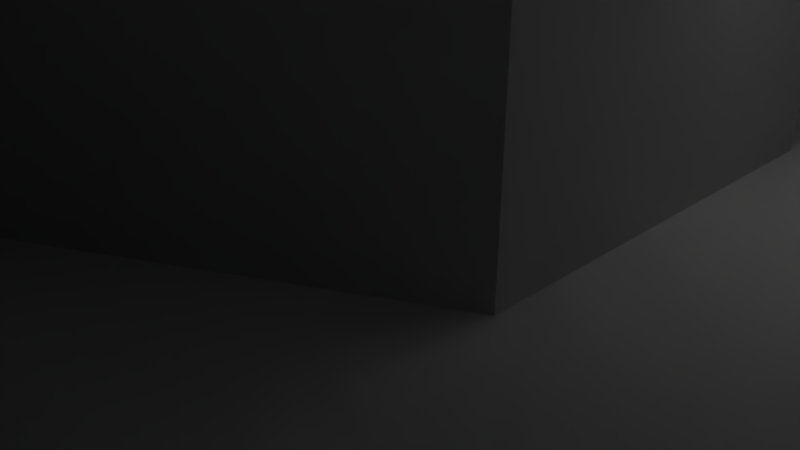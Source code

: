 # Source: pvc-inner-support.blend  (saved by Blender 2.79.0; exported with 4.5.12 LTS)
import bpy
from mathutils import Matrix  # noqa: F401  (used for matrix-valued properties, if any)

bpy.ops.wm.read_factory_settings(use_empty=True)
scene = bpy.context.scene
scene.name = 'Scene'

# ---- collections
col_collection_1 = bpy.data.collections.new('Collection 1'); scene.collection.children.link(col_collection_1)

# ---- world
world_world = bpy.data.worlds.new('World'); scene.world = world_world
world_world.color = (0.05088, 0.05088, 0.05088)
world_world.use_sun_shadow = False
world_world.sun_shadow_jitter_overblur = 0.0
world_world.cycles.sampling_method = 'MANUAL'

# ---- cameras
cam_camera = bpy.data.cameras.new('Camera')
cam_camera.clip_end = 100.0
cam_camera.lens = 35.0
cam_camera.sensor_width = 32.0
cam_camera.sensor_height = 18.0
cam_camera.ortho_scale = 7.314
cam_camera.dof.focus_distance = 0.0
cam_camera.dof.aperture_fstop = 128.0

# ---- lights
light_lamp = bpy.data.lights.new('Lamp', 'POINT')
light_lamp.transmission_factor = 0.0
light_lamp.cutoff_distance = 30.0
light_lamp.energy = 100.0
light_lamp.shadow_buffer_clip_start = 1.001
light_lamp.shadow_soft_size = 0.1
light_lamp.shadow_maximum_resolution = 0.006
light_lamp.use_absolute_resolution = True

# ---- meshes
me_cylinder_001 = bpy.data.meshes.new('Cylinder.001')
me_cylinder_001.from_pydata([(1.951, 9.808, 7.5), (1.951, 9.808, -7.5), (1.951, -9.808, 7.5), (1.951, -9.808, -7.5), (3.827, -9.239, 7.5), (3.827, -9.239, -7.5), (5.556, -8.315, 7.5), (5.556, -8.315, -7.5), (5.556, 8.315, 7.5), (5.556, 8.315, -7.5), (3.827, 9.239, 7.5), (3.827, 9.239, -7.5), (1.951, 2.342, 4.056), (5.556, 2.342, 4.056), (1.951, -2.342, 4.056), (5.556, -2.342, 4.056), (1.951, 2.342, -4.056), (5.556, 2.342, -4.056), (1.951, -2.342, -4.056), (5.556, -2.342, -4.056), (1.951, 4.684, 1.473e-07), (5.556, 4.684, 4.194e-07), (1.951, -4.684, 5.567e-07), (5.556, -4.684, 8.289e-07)], [], [(3, 2, 22, 18, 16, 20, 0, 1), (8, 21, 13, 15, 23, 6), (5, 4, 2, 3), (7, 6, 4, 5), (11, 10, 8, 9), (1, 0, 10, 11), (2, 4, 6, 8, 10, 0), (5, 3, 1, 11, 9, 7), (22, 23, 19, 18), (18, 19, 17, 16), (16, 17, 21, 20), (6, 23, 19, 17, 21, 8, 9, 7), (20, 21, 13, 12), (0, 20, 12, 14, 22, 2), (14, 15, 23, 22), (12, 13, 15, 14)])
me_cylinder_001.use_remesh_preserve_volume = False
me_cylinder_001.use_remesh_preserve_attributes = False
me_cylinder_001.use_mirror_vertex_groups = False
me_cylinder_001.update()
me_cylinder = bpy.data.meshes.new('Cylinder')
me_cylinder.from_pydata([(5.556, 8.315, -7.5), (5.556, 8.315, 7.5), (7.071, 7.071, -7.5), (7.071, 7.071, 7.5), (8.315, 5.556, -7.5), (8.315, 5.556, 7.5), (9.239, 3.827, -7.5), (9.239, 3.827, 7.5), (9.808, 1.951, -7.5), (9.808, 1.951, 7.5), (10.0, 7.55e-07, -7.5), (10.0, 7.55e-07, 7.5), (9.808, -1.951, -7.5), (9.808, -1.951, 7.5), (9.239, -3.827, -7.5), (9.239, -3.827, 7.5), (8.315, -5.556, -7.5), (8.315, -5.556, 7.5), (7.071, -7.071, -7.5), (7.071, -7.071, 7.5), (5.556, -8.315, -7.5), (5.556, -8.315, 7.5), (5.556, -0.8889, -1.33), (9.912, -0.8889, -1.33), (5.556, 1.6, 4.194e-07), (9.842, 1.6, 7.431e-07), (5.556, 1.569, 0.3121), (9.845, 1.569, 0.3121), (5.556, 1.478, 0.6123), (9.854, 1.478, 0.6123), (5.556, -0.6123, 1.478), (9.94, -0.6123, 1.478), (5.556, -0.8889, 1.33), (9.912, -0.8889, 1.33), (5.556, -0.3121, 1.569), (9.969, -0.3121, 1.569), (5.556, -1.131, 1.131), (9.889, -1.131, 1.131), (5.556, -1.569, 0.3121), (9.845, -1.569, 0.3121), (5.556, -1.6, 9.408e-07), (9.842, -1.6, 1.264e-06), (5.556, -1.478, 0.6123), (9.854, -1.478, 0.6123), (5.556, 0.3121, -1.569), (9.969, 0.3121, -1.569), (5.556, 1.33, -0.8889), (9.869, 1.33, -0.8889), (5.556, 1.208e-07, -1.6), (10.0, 1.208e-07, -1.6), (5.556, 0.6123, -1.478), (9.94, 0.6123, -1.478), (5.556, -1.569, -0.3121), (9.845, -1.569, -0.3121), (5.556, 1.131, 1.131), (9.889, 1.131, 1.131), (5.556, 1.33, 0.8889), (9.869, 1.33, 0.8889), (5.556, 0.8889, 1.33), (9.912, 0.8889, 1.33), (5.556, -0.3121, -1.569), (9.969, -0.3121, -1.569), (5.556, -1.33, -0.8889), (9.869, -1.33, -0.8889), (5.556, -1.131, -1.131), (9.889, -1.131, -1.131), (5.556, -0.6123, -1.478), (9.94, -0.6123, -1.478), (5.556, 1.545e-06, 1.6), (10.0, 1.545e-06, 1.6), (5.556, -1.33, 0.8889), (9.869, -1.33, 0.8889), (5.556, 0.3121, 1.569), (9.969, 0.3121, 1.569), (5.556, 1.131, -1.131), (9.889, 1.131, -1.131), (5.556, -1.478, -0.6123), (9.854, -1.478, -0.6123), (5.556, 0.8889, -1.33), (9.912, 0.8889, -1.33), (5.556, 0.6123, 1.478), (9.94, 0.6123, 1.478), (5.556, 1.478, -0.6123), (9.854, 1.478, -0.6123), (5.556, 1.569, -0.3121), (9.845, 1.569, -0.3121)], [], [(0, 1, 3, 2), (2, 3, 5, 4), (4, 5, 7, 6), (6, 7, 9, 8), (8, 9, 11, 69, 73, 81, 59, 55, 57, 29, 27, 25, 85, 83, 47, 75, 79, 51, 45, 49, 10), (10, 49, 61, 67, 23, 65, 63, 77, 53, 41, 39, 43, 71, 37, 33, 31, 35, 69, 11, 13, 12), (12, 13, 15, 14), (14, 15, 17, 16), (16, 17, 19, 18), (18, 19, 21, 20), (1, 24, 26, 28, 56, 54, 58, 80, 72, 68, 34, 30, 32, 36, 70, 42, 38, 40, 21), (3, 1, 21, 19, 17, 15, 13, 11, 9, 7, 5), (0, 2, 4, 6, 8, 10, 12, 14, 16, 18, 20), (60, 61, 49, 48), (64, 65, 23, 22), (22, 23, 67, 66), (72, 73, 69, 68), (44, 45, 51, 50), (48, 49, 45, 44), (78, 79, 75, 74), (24, 25, 27, 26), (38, 39, 41, 40), (58, 59, 81, 80), (40, 41, 53, 52), (26, 27, 29, 28), (74, 75, 47, 46), (70, 71, 43, 42), (46, 47, 83, 82), (62, 63, 65, 64), (56, 57, 55, 54), (80, 81, 73, 72), (76, 77, 63, 62), (36, 37, 71, 70), (30, 31, 33, 32), (84, 85, 25, 24), (50, 51, 79, 78), (68, 69, 35, 34), (66, 67, 61, 60), (42, 43, 39, 38), (21, 40, 52, 76, 62, 64, 22, 66, 60, 48, 44, 50, 78, 74, 46, 82, 84, 24, 1, 0, 20), (28, 29, 57, 56), (82, 83, 85, 84), (52, 53, 77, 76), (34, 35, 31, 30), (54, 55, 59, 58), (32, 33, 37, 36)])
me_cylinder.use_remesh_preserve_volume = False
me_cylinder.use_remesh_preserve_attributes = False
me_cylinder.use_mirror_vertex_groups = False
me_cylinder.update()

# ---- objects
ob_cylinder_001 = bpy.data.objects.new('Cylinder.001', me_cylinder_001)
ob_cylinder = bpy.data.objects.new('Cylinder', me_cylinder)
ob_lamp = bpy.data.objects.new('Lamp', light_lamp)
ob_camera = bpy.data.objects.new('Camera', cam_camera)

# ---- transforms, parenting, visibility, modifiers, constraints
ob_cylinder_001.location = (0.0, 0.0, 0.0)
ob_cylinder_001.rotation_euler = (-0.0, -1.571, 0.0)
ob_cylinder_001.hide_select = True
ob_cylinder_001.lineart.crease_threshold = 0.0
ob_cylinder.location = (0.0, 0.0, 0.0)
ob_cylinder.rotation_euler = (-0.0, -1.571, 0.0)
ob_cylinder.lineart.crease_threshold = 0.0
ob_lamp.location = (4.076, 1.005, 5.904)
ob_lamp.rotation_euler = (0.6503, 0.05522, 1.866)
ob_lamp.lock_rotations_4d = False
ob_lamp.empty_display_type = 'ARROWS'
ob_lamp.color = (0.0, 0.0, 0.0, 0.0)
ob_lamp.lineart.crease_threshold = 0.0
ob_camera.location = (7.481, -6.508, 5.344)
ob_camera.rotation_euler = (1.109, 0.0, 0.8149)
ob_camera.lock_rotations_4d = False
ob_camera.empty_display_type = 'ARROWS'
ob_camera.color = (0.0, 0.0, 0.0, 0.0)
ob_camera.display_type = 'WIRE'
ob_camera.lineart.crease_threshold = 0.0

# ---- collection membership
col_collection_1.objects.link(ob_cylinder_001)
col_collection_1.objects.link(ob_cylinder)
col_collection_1.objects.link(ob_lamp)
col_collection_1.objects.link(ob_camera)

# ---- scene / render settings (as saved in the file)
scene.camera = ob_camera
scene.frame_start = 1; scene.frame_end = 250; scene.frame_set(1)
scene.render.engine = 'BLENDER_EEVEE_NEXT'
scene.render.resolution_percentage = 50
scene.render.dither_intensity = 0.0
scene.cycles.use_denoising = False
scene.cycles.samples = 128
scene.cycles.sampling_pattern = 'TABULATED_SOBOL'
scene.cycles.use_adaptive_sampling = False
scene.cycles.use_light_tree = False
scene.cycles.blur_glossy = 0.0
scene.cycles.sample_clamp_indirect = 0.0
scene.view_settings.view_transform = 'Standard'
scene.unit_settings.scale_length = 0.001
bpy.context.view_layer.update()
